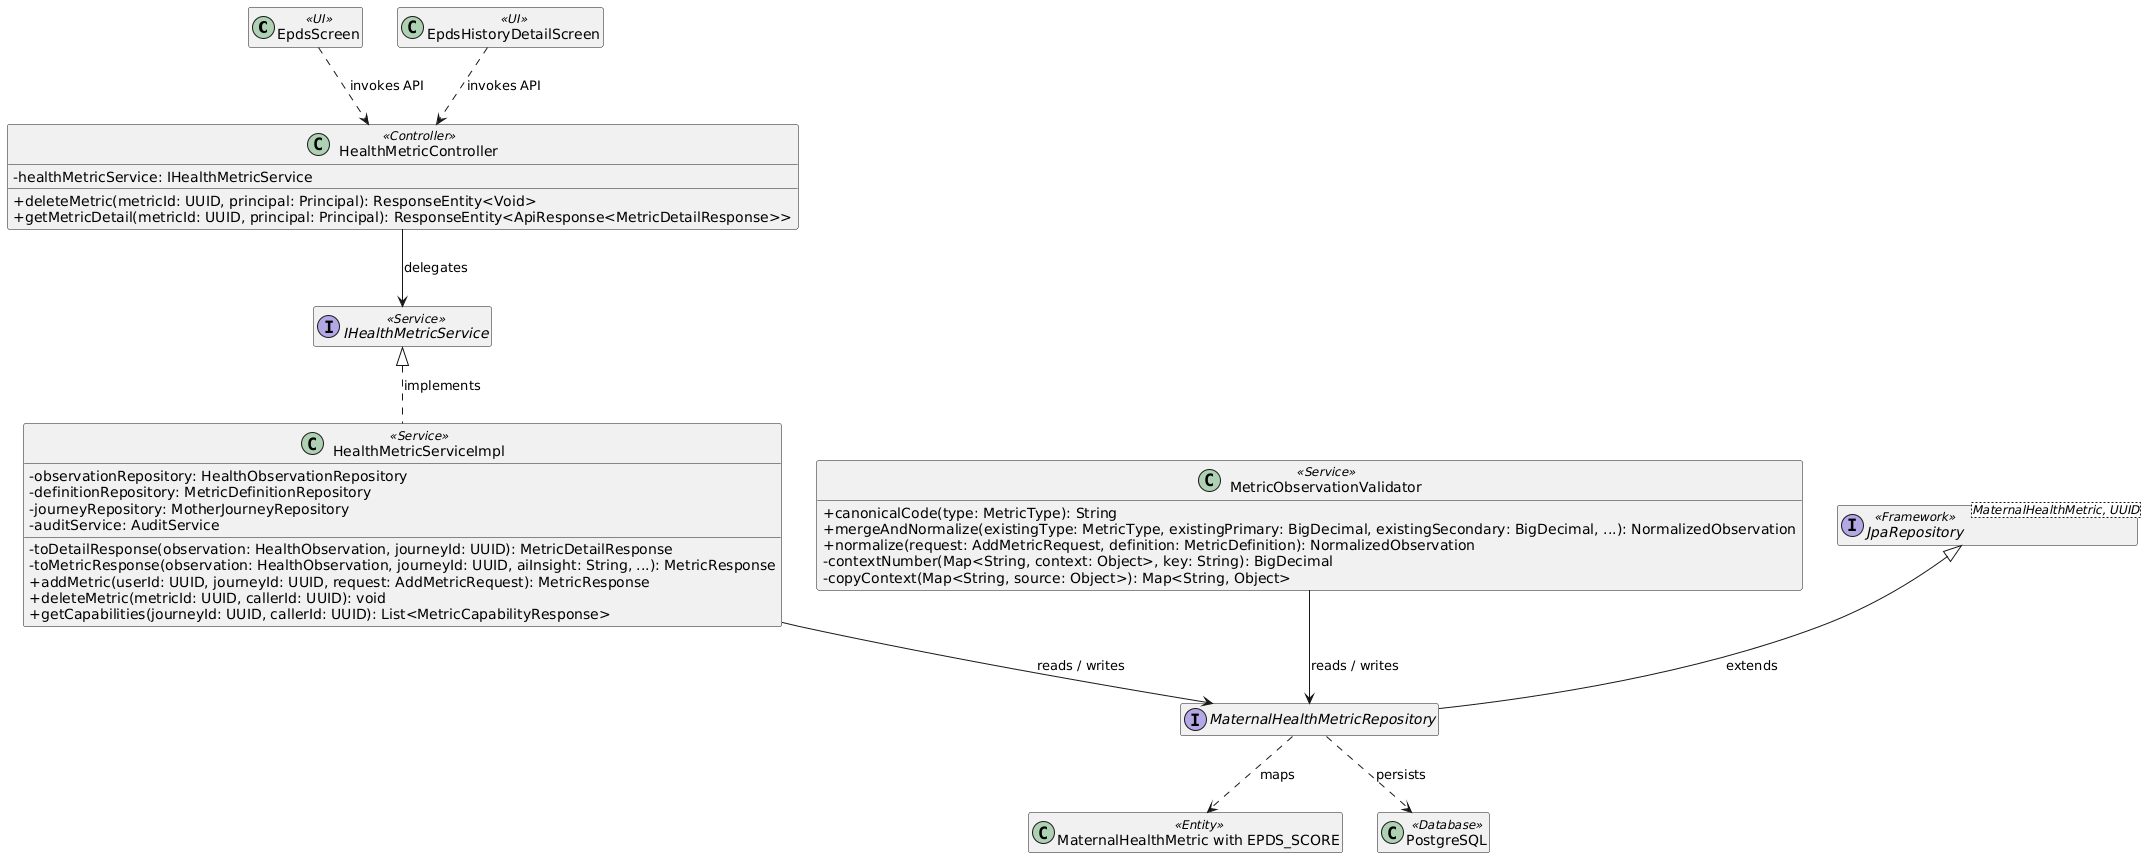

The diagram above was rendered by PlantUML. Its source (embedded in the PNG):
@startuml
skinparam classAttributeIconSize 0
hide empty members

class "EpdsScreen" as UI1 <<UI>>
class "EpdsHistoryDetailScreen" as UI2 <<UI>>
class "HealthMetricController" as Controller1 <<Controller>> {
  - healthMetricService: IHealthMetricService
  + deleteMetric(metricId: UUID, principal: Principal): ResponseEntity<Void>
  + getMetricDetail(metricId: UUID, principal: Principal): ResponseEntity<ApiResponse<MetricDetailResponse>>
}
class "HealthMetricServiceImpl" as Service1 <<Service>> {
  - observationRepository: HealthObservationRepository
  - definitionRepository: MetricDefinitionRepository
  - journeyRepository: MotherJourneyRepository
  - auditService: AuditService
  - toDetailResponse(observation: HealthObservation, journeyId: UUID): MetricDetailResponse
  - toMetricResponse(observation: HealthObservation, journeyId: UUID, aiInsight: String, ...): MetricResponse
  + addMetric(userId: UUID, journeyId: UUID, request: AddMetricRequest): MetricResponse
  + deleteMetric(metricId: UUID, callerId: UUID): void
  + getCapabilities(journeyId: UUID, callerId: UUID): List<MetricCapabilityResponse>
}
class "MetricObservationValidator" as Service2 <<Service>> {
  + canonicalCode(type: MetricType): String
  + mergeAndNormalize(existingType: MetricType, existingPrimary: BigDecimal, existingSecondary: BigDecimal, ...): NormalizedObservation
  + normalize(request: AddMetricRequest, definition: MetricDefinition): NormalizedObservation
  - contextNumber(Map<String, context: Object>, key: String): BigDecimal
  - copyContext(Map<String, source: Object>): Map<String, Object>
}
interface "IHealthMetricService" as Service1Contract <<Service>>
interface "MaternalHealthMetricRepository" as Repository1
class "MaternalHealthMetric with EPDS_SCORE" as Entity1 <<Entity>>
interface "JpaRepository<MaternalHealthMetric, UUID>" as Repository1Base <<Framework>>
class "PostgreSQL" as DB <<Database>>

Service1Contract <|.. Service1 : implements
Repository1Base <|-- Repository1 : extends
UI1 ..> Controller1 : invokes API
UI2 ..> Controller1 : invokes API
Controller1 --> Service1Contract : delegates
Service1 --> Repository1 : reads / writes
Service2 --> Repository1 : reads / writes
Repository1 ..> Entity1 : maps
Repository1 ..> DB : persists
@enduml